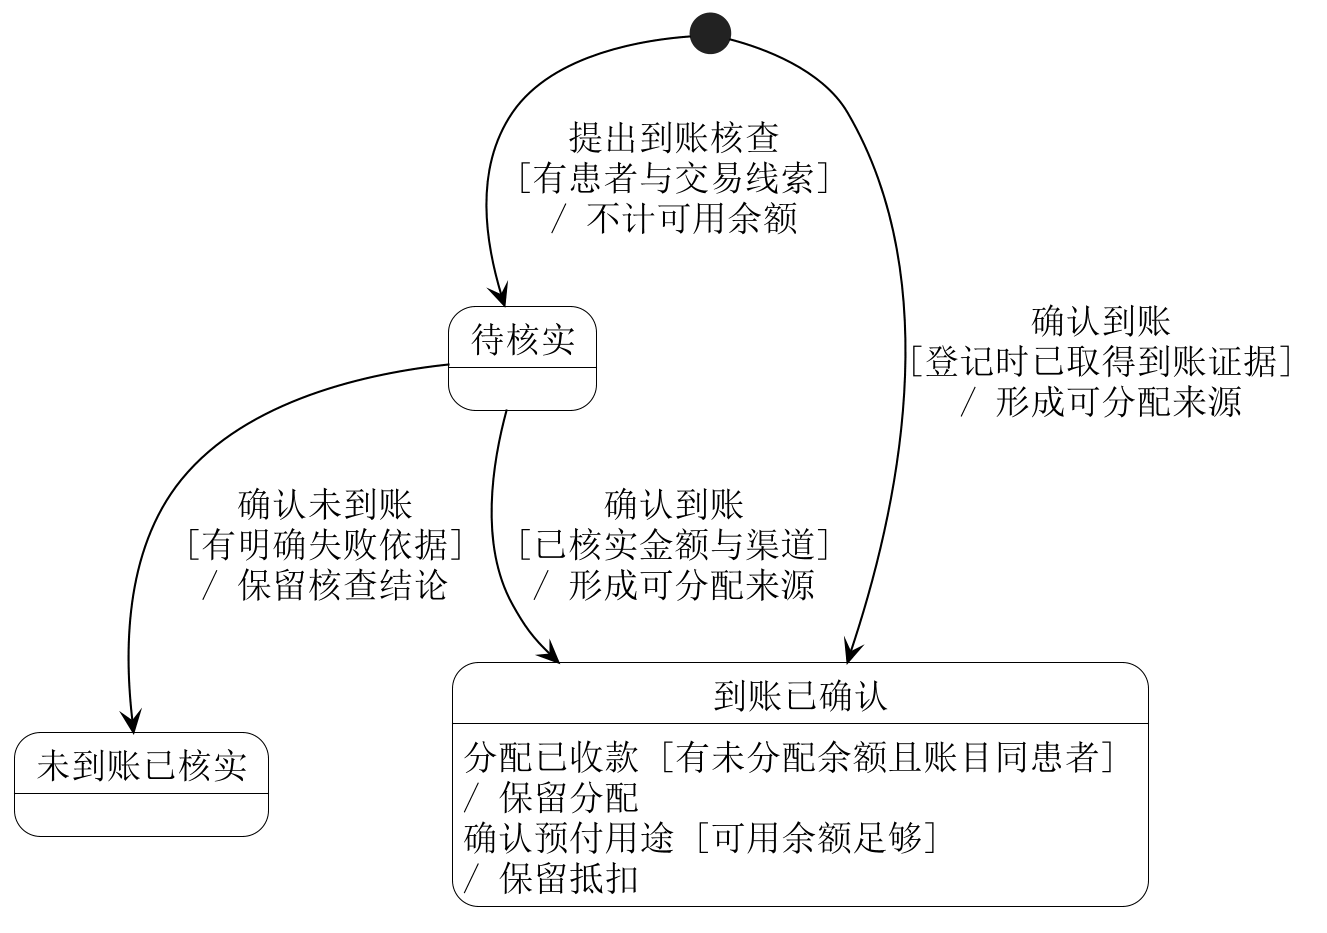

The diagram above was rendered by PlantUML. Its source (embedded in the PNG):
@startuml
skinparam backgroundColor white
skinparam shadowing false
skinparam defaultFontName SimSun
skinparam defaultFontSize 17
skinparam dpi 200
skinparam ArrowColor black
skinparam NoteBackgroundColor white
skinparam NoteBorderColor black
skinparam ActorBackgroundColor white
skinparam BoundaryBackgroundColor white
skinparam ControlBackgroundColor white
top to bottom direction
skinparam nodesep 40
skinparam ranksep 55
skinparam state {
 BackgroundColor white
 BorderColor black
 StartColor black
 EndColor black
}
state "待核实" as Pending
state "到账已确认" as Confirmed
state "未到账已核实" as Failed
[*] --> Pending : 提出到账核查\n[有患者与交易线索]\n/ 不计可用余额
[*] --> Confirmed : 确认到账\n[登记时已取得到账证据]\n/ 形成可分配来源
Pending --> Confirmed : 确认到账\n[已核实金额与渠道]\n/ 形成可分配来源
Pending --> Failed : 确认未到账\n[有明确失败依据]\n/ 保留核查结论
Confirmed : 分配已收款 [有未分配余额且账目同患者]\n/ 保留分配
Confirmed : 确认预付用途 [可用余额足够]\n/ 保留抵扣

@enduml